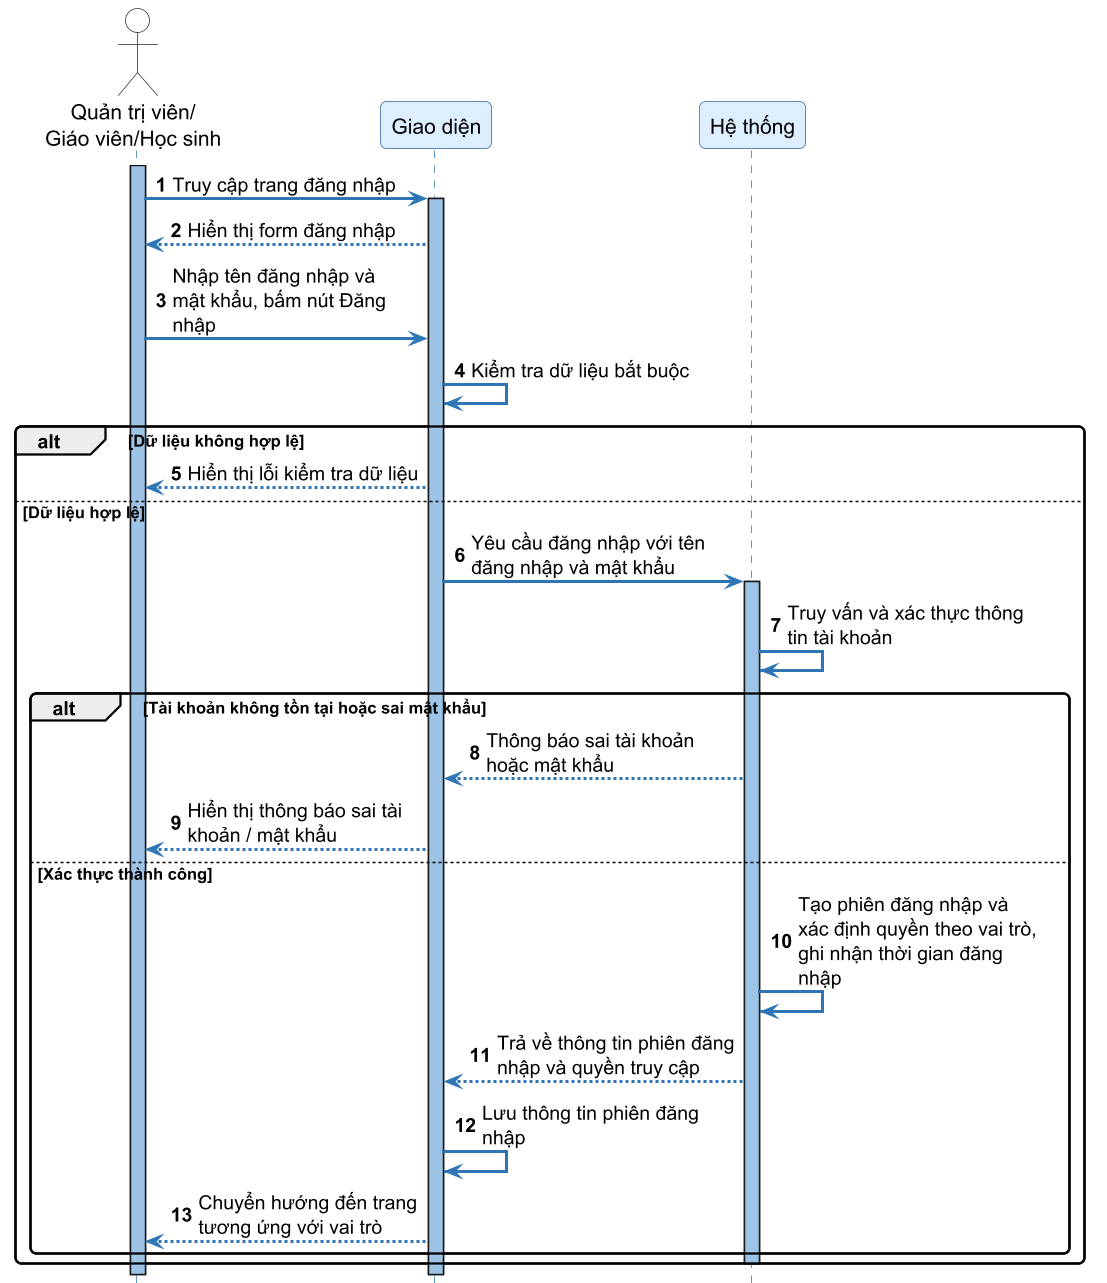

The diagram above was rendered by PlantUML. Its source (embedded in the PNG):
@startuml SD01_dang_nhap
skinparamlocked dpi 144
autonumber
skinparam sequenceArrowThickness 2
skinparam roundcorner 8
skinparam maxmessagesize 160
skinparam sequence {
    ArrowColor #2E75B6
    ActorBorderColor #333333
    LifeLineBorderColor #2E75B6
    LifeLineBackgroundColor #9DC3E6
    ParticipantBorderColor #336699
    ParticipantBackgroundColor #DDEEFF
    ParticipantFontSize 14
    ParticipantFontName "DejaVu Sans"
    ActorBackgroundColor White
    ActorFontName "DejaVu Sans"
    ActorFontSize 14
    NoteBackgroundColor #FFFFCC
    NoteBorderColor #CCCC00
}
skinparam fontname "DejaVu Sans"
hide footbox

actor "Quản trị viên/\nGiáo viên/Học sinh" as User
participant "Giao diện" as FE
participant "Hệ thống" as SYS

activate User
User -> FE ++ : Truy cập trang đăng nhập
FE --> User : Hiển thị form đăng nhập

User -> FE : Nhập tên đăng nhập và mật khẩu, bấm nút Đăng nhập

FE -> FE : Kiểm tra dữ liệu bắt buộc

alt Dữ liệu không hợp lệ
    FE --> User : Hiển thị lỗi kiểm tra dữ liệu
else Dữ liệu hợp lệ
    FE -> SYS ++ : Yêu cầu đăng nhập với tên đăng nhập và mật khẩu
    SYS -> SYS : Truy vấn và xác thực thông tin tài khoản

    alt Tài khoản không tồn tại hoặc sai mật khẩu
        SYS --> FE : Thông báo sai tài khoản hoặc mật khẩu
        FE --> User : Hiển thị thông báo sai tài khoản / mật khẩu
    else Xác thực thành công
        SYS -> SYS : Tạo phiên đăng nhập và xác định quyền theo vai trò, ghi nhận thời gian đăng nhập
        SYS --> FE : Trả về thông tin phiên đăng nhập và quyền truy cập
        FE -> FE : Lưu thông tin phiên đăng nhập
        FE --> User : Chuyển hướng đến trang tương ứng với vai trò
    end
    deactivate SYS
end
deactivate FE
deactivate User

@enduml